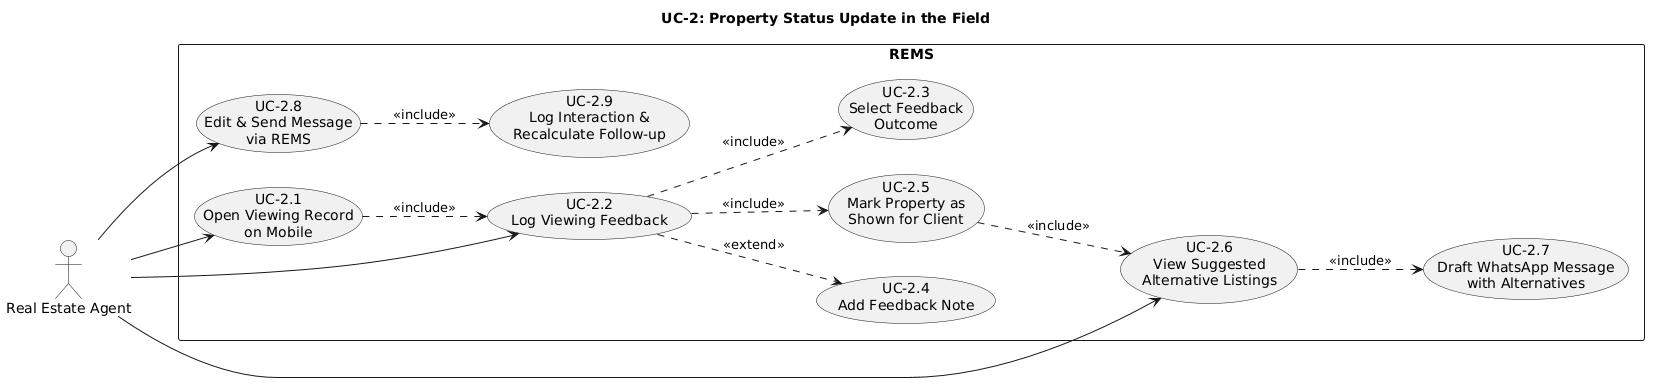

The diagram above was rendered by PlantUML. Its source (embedded in the PNG):
@startuml
title UC-2: Property Status Update in the Field

left to right direction

actor "Real Estate Agent" as Agent

rectangle "REMS" {

    usecase "UC-2.1\nOpen Viewing Record\non Mobile" as UC21
    usecase "UC-2.2\nLog Viewing Feedback" as UC22
    usecase "UC-2.3\nSelect Feedback\nOutcome" as UC23
    usecase "UC-2.4\nAdd Feedback Note" as UC24
    usecase "UC-2.5\nMark Property as\nShown for Client" as UC25
    usecase "UC-2.6\nView Suggested\nAlternative Listings" as UC26
    usecase "UC-2.7\nDraft WhatsApp Message\nwith Alternatives" as UC27
    usecase "UC-2.8\nEdit & Send Message\nvia REMS" as UC28
    usecase "UC-2.9\nLog Interaction &\nRecalculate Follow-up" as UC29

}

Agent --> UC21
Agent --> UC22
Agent --> UC26
Agent --> UC28

UC21 ..> UC22 : <<include>>
UC22 ..> UC23 : <<include>>
UC22 ..> UC24 : <<extend>>
UC22 ..> UC25 : <<include>>
UC25 ..> UC26 : <<include>>
UC26 ..> UC27 : <<include>>
UC28 ..> UC29 : <<include>>
@enduml